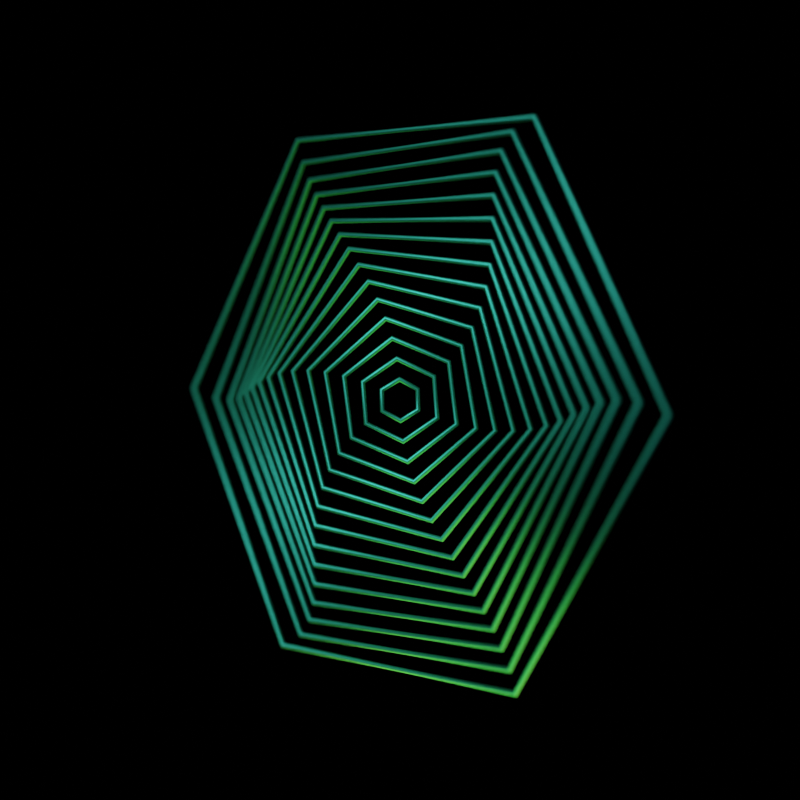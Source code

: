 # Source: hexagonal_ring_animation_loop_practice.blend  (saved by Blender 3.1.7; exported with 4.5.12 LTS)
import bpy
from mathutils import Matrix  # noqa: F401  (used for matrix-valued properties, if any)

bpy.ops.wm.read_factory_settings(use_empty=True)
scene = bpy.context.scene
scene.name = 'Scene'

# ---- materials (node trees are filled in below, after node groups)
mat_metallic_material = bpy.data.materials.new('metallic.material')
mat_metallic_material.use_transparent_shadow = False

# ---- material node trees
mat_metallic_material.use_nodes = True; mat_metallic_material.node_tree.nodes.clear()
_N = mat_metallic_material.node_tree.nodes; _L = mat_metallic_material.node_tree.links
n0 = _N.new('ShaderNodeBsdfPrincipled'); n0.name = 'Principled BSDF'; n0.location = (10, 300)
n0.distribution = 'GGX'
n0.subsurface_method = 'RANDOM_WALK_SKIN'
n0.inputs[0].default_value = (0.05127, 0.6584, 0.5029, 1.0)
n0.inputs[1].default_value = 1.0
n0.inputs[3].default_value = 1.45
n0.inputs[27].default_value = (0.0, 0.0, 0.0, 1.0)
n0.inputs[28].default_value = 1.0
n1 = _N.new('ShaderNodeOutputMaterial'); n1.name = 'Material Output'; n1.location = (300, 300)
_L.new(n0.outputs[0], n1.inputs[0])
n1.is_active_output = True

# ---- world
world_world = bpy.data.worlds.new('World'); scene.world = world_world
world_world.use_nodes = True; world_world.node_tree.nodes.clear()
_N = world_world.node_tree.nodes; _L = world_world.node_tree.links
n0 = _N.new('ShaderNodeBackground'); n0.name = 'Background'; n0.location = (10, 300)
n0.inputs[0].default_value = (0.0, 0.0, 0.0, 1.0)
n1 = _N.new('ShaderNodeOutputWorld'); n1.name = 'World Output'; n1.location = (300, 300)
_L.new(n0.outputs[0], n1.inputs[0])
n1.is_active_output = True
world_world.use_sun_shadow = False
world_world.sun_shadow_jitter_overblur = 0.0

# ---- cameras
cam_camera = bpy.data.cameras.new('Camera')
cam_camera.passepartout_alpha = 0.9
cam_camera.lens = 70.0
cam_camera.dof.use_dof = True
cam_camera.dof.aperture_fstop = 0.1

# ---- lights
light_sun = bpy.data.lights.new('Sun', 'SUN')
light_sun.transmission_factor = 0.0
light_sun.energy = 1.5
light_sun.shadow_soft_size = 0.125
light_area = bpy.data.lights.new('Area', 'AREA')
light_area.color = (1.0, 0.8388, 0.107)
light_area.transmission_factor = 0.0
light_area.energy = 157.1
light_area.shadow_soft_size = 1.0
light_area.shadow_maximum_resolution = 0.006
light_area.use_absolute_resolution = True
light_area.size = 1.0
light_area.size_y = 1.0

# ---- curves / text
cu_circle = bpy.data.curves.new('Circle', 'CURVE')
cu_circle.dimensions = '3D'
_sp = cu_circle.splines.new('POLY'); _sp.points.add(5)
_sp.points.foreach_set('co', [0.0, 0.2, 0.0, 0.0, 0.1732, 0.1, 0.0, 0.0, 0.1732, -0.1, 0.0, 0.0, 1.748e-08, -0.2, 0.0, 0.0, -0.1732, -0.1, 0.0, 0.0, -0.1732, 0.1, 0.0, 0.0])
_sp.order_v = 0
_sp.resolution_v = 0
_sp.use_cyclic_u = True
cu_circle.materials.append(mat_metallic_material)
cu_circle.bevel_resolution = 16
cu_circle.bevel_depth = 0.025
cu_circle.fill_mode = 'FULL'
cu_circle_001 = bpy.data.curves.new('Circle.001', 'CURVE')
cu_circle_001.dimensions = '3D'
_sp = cu_circle_001.splines.new('POLY'); _sp.points.add(5)
_sp.points.foreach_set('co', [0.0, 0.4, 0.0, 0.0, 0.3464, 0.2, 0.0, 0.0, 0.3464, -0.2, 0.0, 0.0, 3.497e-08, -0.4, 0.0, 0.0, -0.3464, -0.2, 0.0, 0.0, -0.3464, 0.2, 0.0, 0.0])
_sp.order_v = 0
_sp.resolution_v = 0
_sp.use_cyclic_u = True
cu_circle_001.materials.append(mat_metallic_material)
cu_circle_001.bevel_resolution = 16
cu_circle_001.bevel_depth = 0.025
cu_circle_001.fill_mode = 'FULL'
cu_circle_002 = bpy.data.curves.new('Circle.002', 'CURVE')
cu_circle_002.dimensions = '3D'
_sp = cu_circle_002.splines.new('POLY'); _sp.points.add(5)
_sp.points.foreach_set('co', [0.0, 0.6, 0.0, 0.0, 0.5196, 0.3, 0.0, 0.0, 0.5196, -0.3, 0.0, 0.0, 5.245e-08, -0.6, 0.0, 0.0, -0.5196, -0.3, 0.0, 0.0, -0.5196, 0.3, 0.0, 0.0])
_sp.order_v = 0
_sp.resolution_v = 0
_sp.use_cyclic_u = True
cu_circle_002.materials.append(mat_metallic_material)
cu_circle_002.bevel_resolution = 16
cu_circle_002.bevel_depth = 0.025
cu_circle_002.fill_mode = 'FULL'
cu_circle_003 = bpy.data.curves.new('Circle.003', 'CURVE')
cu_circle_003.dimensions = '3D'
_sp = cu_circle_003.splines.new('POLY'); _sp.points.add(5)
_sp.points.foreach_set('co', [0.0, 0.8, 0.0, 0.0, 0.6928, 0.4, 0.0, 0.0, 0.6928, -0.4, 0.0, 0.0, 6.994e-08, -0.8, 0.0, 0.0, -0.6928, -0.4, 0.0, 0.0, -0.6928, 0.4, 0.0, 0.0])
_sp.order_v = 0
_sp.resolution_v = 0
_sp.use_cyclic_u = True
cu_circle_003.materials.append(mat_metallic_material)
cu_circle_003.bevel_resolution = 16
cu_circle_003.bevel_depth = 0.025
cu_circle_003.fill_mode = 'FULL'
cu_circle_004 = bpy.data.curves.new('Circle.004', 'CURVE')
cu_circle_004.dimensions = '3D'
_sp = cu_circle_004.splines.new('POLY'); _sp.points.add(5)
_sp.points.foreach_set('co', [0.0, 1.0, 0.0, 0.0, 0.866, 0.5, 0.0, 0.0, 0.866, -0.5, 0.0, 0.0, 8.742e-08, -1.0, 0.0, 0.0, -0.866, -0.5, 0.0, 0.0, -0.866, 0.5, 0.0, 0.0])
_sp.order_v = 0
_sp.resolution_v = 0
_sp.use_cyclic_u = True
cu_circle_004.materials.append(mat_metallic_material)
cu_circle_004.bevel_resolution = 16
cu_circle_004.bevel_depth = 0.025
cu_circle_004.fill_mode = 'FULL'
cu_circle_005 = bpy.data.curves.new('Circle.005', 'CURVE')
cu_circle_005.dimensions = '3D'
_sp = cu_circle_005.splines.new('POLY'); _sp.points.add(5)
_sp.points.foreach_set('co', [0.0, 1.2, 0.0, 0.0, 1.039, 0.6, 0.0, 0.0, 1.039, -0.6, 0.0, 0.0, 1.049e-07, -1.2, 0.0, 0.0, -1.039, -0.6, 0.0, 0.0, -1.039, 0.6, 0.0, 0.0])
_sp.order_v = 0
_sp.resolution_v = 0
_sp.use_cyclic_u = True
cu_circle_005.materials.append(mat_metallic_material)
cu_circle_005.bevel_resolution = 16
cu_circle_005.bevel_depth = 0.025
cu_circle_005.fill_mode = 'FULL'
cu_circle_006 = bpy.data.curves.new('Circle.006', 'CURVE')
cu_circle_006.dimensions = '3D'
_sp = cu_circle_006.splines.new('POLY'); _sp.points.add(5)
_sp.points.foreach_set('co', [0.0, 1.4, 0.0, 0.0, 1.212, 0.7, 0.0, 0.0, 1.212, -0.7, 0.0, 0.0, 1.224e-07, -1.4, 0.0, 0.0, -1.212, -0.7, 0.0, 0.0, -1.212, 0.7, 0.0, 0.0])
_sp.order_v = 0
_sp.resolution_v = 0
_sp.use_cyclic_u = True
cu_circle_006.materials.append(mat_metallic_material)
cu_circle_006.bevel_resolution = 16
cu_circle_006.bevel_depth = 0.025
cu_circle_006.fill_mode = 'FULL'
cu_circle_007 = bpy.data.curves.new('Circle.007', 'CURVE')
cu_circle_007.dimensions = '3D'
_sp = cu_circle_007.splines.new('POLY'); _sp.points.add(5)
_sp.points.foreach_set('co', [0.0, 1.6, 0.0, 0.0, 1.386, 0.8, 0.0, 0.0, 1.386, -0.8, 0.0, 0.0, 1.399e-07, -1.6, 0.0, 0.0, -1.386, -0.8, 0.0, 0.0, -1.386, 0.8, 0.0, 0.0])
_sp.order_v = 0
_sp.resolution_v = 0
_sp.use_cyclic_u = True
cu_circle_007.materials.append(mat_metallic_material)
cu_circle_007.bevel_resolution = 16
cu_circle_007.bevel_depth = 0.025
cu_circle_007.fill_mode = 'FULL'
cu_circle_008 = bpy.data.curves.new('Circle.008', 'CURVE')
cu_circle_008.dimensions = '3D'
_sp = cu_circle_008.splines.new('POLY'); _sp.points.add(5)
_sp.points.foreach_set('co', [0.0, 1.8, 0.0, 0.0, 1.559, 0.9, 0.0, 0.0, 1.559, -0.9, 0.0, 0.0, 1.574e-07, -1.8, 0.0, 0.0, -1.559, -0.9, 0.0, 0.0, -1.559, 0.9, 0.0, 0.0])
_sp.order_v = 0
_sp.resolution_v = 0
_sp.use_cyclic_u = True
cu_circle_008.materials.append(mat_metallic_material)
cu_circle_008.bevel_resolution = 16
cu_circle_008.bevel_depth = 0.025
cu_circle_008.fill_mode = 'FULL'
cu_circle_009 = bpy.data.curves.new('Circle.009', 'CURVE')
cu_circle_009.dimensions = '3D'
_sp = cu_circle_009.splines.new('POLY'); _sp.points.add(5)
_sp.points.foreach_set('co', [0.0, 2.0, 0.0, 0.0, 1.732, 1.0, 0.0, 0.0, 1.732, -1.0, 0.0, 0.0, 1.748e-07, -2.0, 0.0, 0.0, -1.732, -1.0, 0.0, 0.0, -1.732, 1.0, 0.0, 0.0])
_sp.order_v = 0
_sp.resolution_v = 0
_sp.use_cyclic_u = True
cu_circle_009.materials.append(mat_metallic_material)
cu_circle_009.bevel_resolution = 16
cu_circle_009.bevel_depth = 0.025
cu_circle_009.fill_mode = 'FULL'
cu_circle_010 = bpy.data.curves.new('Circle.010', 'CURVE')
cu_circle_010.dimensions = '3D'
_sp = cu_circle_010.splines.new('POLY'); _sp.points.add(5)
_sp.points.foreach_set('co', [0.0, 2.2, 0.0, 0.0, 1.905, 1.1, 0.0, 0.0, 1.905, -1.1, 0.0, 0.0, 1.923e-07, -2.2, 0.0, 0.0, -1.905, -1.1, 0.0, 0.0, -1.905, 1.1, 0.0, 0.0])
_sp.order_v = 0
_sp.resolution_v = 0
_sp.use_cyclic_u = True
cu_circle_010.materials.append(mat_metallic_material)
cu_circle_010.bevel_resolution = 16
cu_circle_010.bevel_depth = 0.025
cu_circle_010.fill_mode = 'FULL'
cu_circle_011 = bpy.data.curves.new('Circle.011', 'CURVE')
cu_circle_011.dimensions = '3D'
_sp = cu_circle_011.splines.new('POLY'); _sp.points.add(5)
_sp.points.foreach_set('co', [0.0, 2.4, 0.0, 0.0, 2.078, 1.2, 0.0, 0.0, 2.078, -1.2, 0.0, 0.0, 2.098e-07, -2.4, 0.0, 0.0, -2.078, -1.2, 0.0, 0.0, -2.078, 1.2, 0.0, 0.0])
_sp.order_v = 0
_sp.resolution_v = 0
_sp.use_cyclic_u = True
cu_circle_011.materials.append(mat_metallic_material)
cu_circle_011.bevel_resolution = 16
cu_circle_011.bevel_depth = 0.025
cu_circle_011.fill_mode = 'FULL'
cu_circle_012 = bpy.data.curves.new('Circle.012', 'CURVE')
cu_circle_012.dimensions = '3D'
_sp = cu_circle_012.splines.new('POLY'); _sp.points.add(5)
_sp.points.foreach_set('co', [0.0, 2.6, 0.0, 0.0, 2.252, 1.3, 0.0, 0.0, 2.252, -1.3, 0.0, 0.0, 2.273e-07, -2.6, 0.0, 0.0, -2.252, -1.3, 0.0, 0.0, -2.252, 1.3, 0.0, 0.0])
_sp.order_v = 0
_sp.resolution_v = 0
_sp.use_cyclic_u = True
cu_circle_012.materials.append(mat_metallic_material)
cu_circle_012.bevel_resolution = 16
cu_circle_012.bevel_depth = 0.025
cu_circle_012.fill_mode = 'FULL'
cu_circle_013 = bpy.data.curves.new('Circle.013', 'CURVE')
cu_circle_013.dimensions = '3D'
_sp = cu_circle_013.splines.new('POLY'); _sp.points.add(5)
_sp.points.foreach_set('co', [0.0, 2.8, 0.0, 0.0, 2.425, 1.4, 0.0, 0.0, 2.425, -1.4, 0.0, 0.0, 2.448e-07, -2.8, 0.0, 0.0, -2.425, -1.4, 0.0, 0.0, -2.425, 1.4, 0.0, 0.0])
_sp.order_v = 0
_sp.resolution_v = 0
_sp.use_cyclic_u = True
cu_circle_013.materials.append(mat_metallic_material)
cu_circle_013.bevel_resolution = 16
cu_circle_013.bevel_depth = 0.025
cu_circle_013.fill_mode = 'FULL'
cu_circle_014 = bpy.data.curves.new('Circle.014', 'CURVE')
cu_circle_014.dimensions = '3D'
_sp = cu_circle_014.splines.new('POLY'); _sp.points.add(5)
_sp.points.foreach_set('co', [0.0, 3.0, 0.0, 0.0, 2.598, 1.5, 0.0, 0.0, 2.598, -1.5, 0.0, 0.0, 2.623e-07, -3.0, 0.0, 0.0, -2.598, -1.5, 0.0, 0.0, -2.598, 1.5, 0.0, 0.0])
_sp.order_v = 0
_sp.resolution_v = 0
_sp.use_cyclic_u = True
cu_circle_014.materials.append(mat_metallic_material)
cu_circle_014.bevel_resolution = 16
cu_circle_014.bevel_depth = 0.025
cu_circle_014.fill_mode = 'FULL'

# ---- objects
ob_camera = bpy.data.objects.new('Camera', cam_camera)
ob_empty_tracker_target_camera = bpy.data.objects.new('empty.tracker-target.Camera', None)
ob_circle = bpy.data.objects.new('Circle', cu_circle)
ob_circle_001 = bpy.data.objects.new('Circle.001', cu_circle_001)
ob_circle_002 = bpy.data.objects.new('Circle.002', cu_circle_002)
ob_circle_003 = bpy.data.objects.new('Circle.003', cu_circle_003)
ob_circle_004 = bpy.data.objects.new('Circle.004', cu_circle_004)
ob_circle_005 = bpy.data.objects.new('Circle.005', cu_circle_005)
ob_circle_006 = bpy.data.objects.new('Circle.006', cu_circle_006)
ob_circle_007 = bpy.data.objects.new('Circle.007', cu_circle_007)
ob_circle_008 = bpy.data.objects.new('Circle.008', cu_circle_008)
ob_circle_009 = bpy.data.objects.new('Circle.009', cu_circle_009)
ob_circle_010 = bpy.data.objects.new('Circle.010', cu_circle_010)
ob_circle_011 = bpy.data.objects.new('Circle.011', cu_circle_011)
ob_circle_012 = bpy.data.objects.new('Circle.012', cu_circle_012)
ob_circle_013 = bpy.data.objects.new('Circle.013', cu_circle_013)
ob_circle_014 = bpy.data.objects.new('Circle.014', cu_circle_014)
ob_sun = bpy.data.objects.new('Sun', light_sun)
ob_area = bpy.data.objects.new('Area', light_area)

# ---- transforms, parenting, visibility, modifiers, constraints
ob_camera.location = (0.0, 15.0, 0.0)
_c = ob_camera.constraints.new('TRACK_TO'); _c.name = 'Track To'
_c.target = ob_empty_tracker_target_camera
ob_empty_tracker_target_camera.location = (0.0, 0.0, 0.0)
ob_circle.location = (0.0, 0.0, 0.0)
ob_circle.rotation_euler = (-1.571, 2.068, 3.102)
ob_circle_001.location = (0.0, 0.0, 0.0)
ob_circle_001.rotation_euler = (-1.571, 2.017, 3.026)
ob_circle_002.location = (0.0, 0.0, 0.0)
ob_circle_002.rotation_euler = (-1.571, 1.966, 2.949)
ob_circle_003.location = (0.0, 0.0, 0.0)
ob_circle_003.rotation_euler = (-1.571, 1.915, 2.872)
ob_circle_004.location = (0.0, 0.0, 0.0)
ob_circle_004.rotation_euler = (-1.571, 1.864, 2.796)
ob_circle_005.location = (0.0, 0.0, 0.0)
ob_circle_005.rotation_euler = (-1.571, 1.813, 2.72)
ob_circle_006.location = (0.0, 0.0, 0.0)
ob_circle_006.rotation_euler = (-1.571, 1.764, 2.647)
ob_circle_007.location = (0.0, 0.0, 0.0)
ob_circle_007.rotation_euler = (-1.571, 1.717, 2.576)
ob_circle_008.location = (0.0, 0.0, 0.0)
ob_circle_008.rotation_euler = (-1.571, 1.674, 2.511)
ob_circle_009.location = (0.0, 0.0, 0.0)
ob_circle_009.rotation_euler = (-1.571, 1.635, 2.452)
ob_circle_010.location = (0.0, 0.0, 0.0)
ob_circle_010.rotation_euler = (-1.571, 1.603, 2.404)
ob_circle_011.location = (0.0, 0.0, 0.0)
ob_circle_011.rotation_euler = (-1.571, 1.58, 2.371)
ob_circle_012.location = (0.0, 0.0, 0.0)
ob_circle_012.rotation_euler = (-1.571, 1.571, 2.356)
ob_circle_013.location = (0.0, 0.0, 0.0)
ob_circle_013.rotation_euler = (-1.571, 1.579, 2.369)
ob_circle_014.location = (0.0, 0.0, 0.0)
ob_circle_014.rotation_euler = (-1.571, 1.613, 2.419)
ob_sun.location = (0.0, 0.0, 0.0)
ob_sun.rotation_euler = (-1.047, -0.2618, -0.7854)
ob_area.location = (0.0, 0.0, -4.0)
ob_area.rotation_euler = (3.142, 0.0, 0.0)
ob_area.scale = (5.0, 5.0, 5.0)
cam_camera.dof.focus_object = ob_empty_tracker_target_camera

# ---- collection membership
scene.collection.objects.link(ob_camera)
scene.collection.objects.link(ob_empty_tracker_target_camera)
scene.collection.objects.link(ob_circle)
scene.collection.objects.link(ob_circle_001)
scene.collection.objects.link(ob_circle_002)
scene.collection.objects.link(ob_circle_003)
scene.collection.objects.link(ob_circle_004)
scene.collection.objects.link(ob_circle_005)
scene.collection.objects.link(ob_circle_006)
scene.collection.objects.link(ob_circle_007)
scene.collection.objects.link(ob_circle_008)
scene.collection.objects.link(ob_circle_009)
scene.collection.objects.link(ob_circle_010)
scene.collection.objects.link(ob_circle_011)
scene.collection.objects.link(ob_circle_012)
scene.collection.objects.link(ob_circle_013)
scene.collection.objects.link(ob_circle_014)
scene.collection.objects.link(ob_sun)
scene.collection.objects.link(ob_area)

# ---- scene / render settings (as saved in the file)
scene.camera = ob_camera
scene.frame_start = 1; scene.frame_end = 180; scene.frame_set(127)
scene.render.engine = 'BLENDER_EEVEE_NEXT'
scene.render.image_settings.file_format = 'FFMPEG'
scene.render.image_settings.color_mode = 'RGB'
scene.render.resolution_x = 1080
scene.render.fps = 30
scene.cycles.sampling_pattern = 'TABULATED_SOBOL'
scene.cycles.use_light_tree = False
scene.eevee.use_gtao = True
scene.eevee.gtao_distance = 4.0
scene.view_settings.look = 'Very High Contrast'
scene.view_settings.view_transform = 'Filmic'
bpy.context.view_layer.update()
